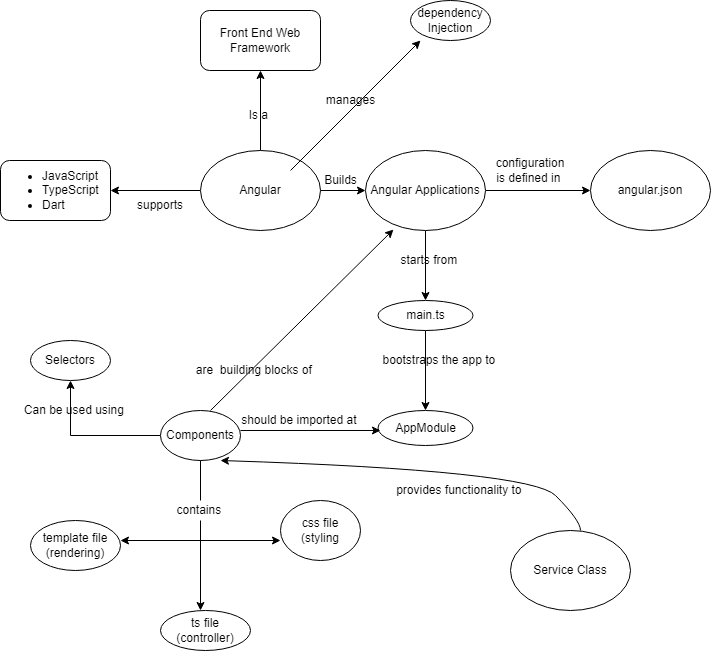

The diagram above was exported from draw.io. Its source (the exported page's mxGraphModel, read from the mxfile embedded in the PNG):
<mxGraphModel dx="780" dy="718" grid="1" gridSize="10" guides="1" tooltips="1" connect="1" arrows="1" fold="1" page="1" pageScale="1" pageWidth="850" pageHeight="1100" math="0" shadow="0">
  <root>
    <mxCell id="0" />
    <mxCell id="1" parent="0" />
    <mxCell id="fKXYIzNtFkYqv5kDX8n2-4" style="edgeStyle=orthogonalEdgeStyle;rounded=0;orthogonalLoop=1;jettySize=auto;html=1;entryX=0.5;entryY=1;entryDx=0;entryDy=0;" edge="1" parent="1" source="fKXYIzNtFkYqv5kDX8n2-1" target="fKXYIzNtFkYqv5kDX8n2-2">
      <mxGeometry relative="1" as="geometry" />
    </mxCell>
    <mxCell id="fKXYIzNtFkYqv5kDX8n2-9" style="edgeStyle=orthogonalEdgeStyle;rounded=0;orthogonalLoop=1;jettySize=auto;html=1;" edge="1" parent="1" source="fKXYIzNtFkYqv5kDX8n2-1" target="fKXYIzNtFkYqv5kDX8n2-10">
      <mxGeometry relative="1" as="geometry">
        <mxPoint x="480" y="270" as="targetPoint" />
      </mxGeometry>
    </mxCell>
    <mxCell id="fKXYIzNtFkYqv5kDX8n2-12" style="edgeStyle=orthogonalEdgeStyle;rounded=0;orthogonalLoop=1;jettySize=auto;html=1;" edge="1" parent="1" source="fKXYIzNtFkYqv5kDX8n2-1" target="fKXYIzNtFkYqv5kDX8n2-13">
      <mxGeometry relative="1" as="geometry">
        <mxPoint x="190" y="270" as="targetPoint" />
      </mxGeometry>
    </mxCell>
    <mxCell id="fKXYIzNtFkYqv5kDX8n2-1" value="Angular" style="ellipse;whiteSpace=wrap;html=1;" vertex="1" parent="1">
      <mxGeometry x="270" y="230" width="120" height="80" as="geometry" />
    </mxCell>
    <mxCell id="fKXYIzNtFkYqv5kDX8n2-2" value="Front End Web Framework" style="rounded=1;whiteSpace=wrap;html=1;" vertex="1" parent="1">
      <mxGeometry x="270" y="90" width="120" height="60" as="geometry" />
    </mxCell>
    <mxCell id="fKXYIzNtFkYqv5kDX8n2-7" value="Is a&amp;nbsp;" style="text;html=1;strokeColor=none;fillColor=none;align=center;verticalAlign=middle;whiteSpace=wrap;rounded=0;" vertex="1" parent="1">
      <mxGeometry x="300" y="180" width="60" height="30" as="geometry" />
    </mxCell>
    <mxCell id="fKXYIzNtFkYqv5kDX8n2-16" style="edgeStyle=orthogonalEdgeStyle;rounded=0;orthogonalLoop=1;jettySize=auto;html=1;" edge="1" parent="1" source="fKXYIzNtFkYqv5kDX8n2-10" target="fKXYIzNtFkYqv5kDX8n2-17">
      <mxGeometry relative="1" as="geometry">
        <mxPoint x="640" y="270" as="targetPoint" />
      </mxGeometry>
    </mxCell>
    <mxCell id="fKXYIzNtFkYqv5kDX8n2-20" style="edgeStyle=orthogonalEdgeStyle;rounded=0;orthogonalLoop=1;jettySize=auto;html=1;" edge="1" parent="1" source="fKXYIzNtFkYqv5kDX8n2-10" target="fKXYIzNtFkYqv5kDX8n2-21">
      <mxGeometry relative="1" as="geometry">
        <mxPoint x="495" y="360" as="targetPoint" />
      </mxGeometry>
    </mxCell>
    <mxCell id="fKXYIzNtFkYqv5kDX8n2-10" value="Angular Applications" style="ellipse;whiteSpace=wrap;html=1;" vertex="1" parent="1">
      <mxGeometry x="435" y="230" width="120" height="80" as="geometry" />
    </mxCell>
    <mxCell id="fKXYIzNtFkYqv5kDX8n2-11" value="Builds" style="text;html=1;align=center;verticalAlign=middle;resizable=0;points=[];autosize=1;strokeColor=none;fillColor=none;" vertex="1" parent="1">
      <mxGeometry x="385" y="250" width="50" height="20" as="geometry" />
    </mxCell>
    <mxCell id="fKXYIzNtFkYqv5kDX8n2-13" value="&lt;ul&gt;&lt;li&gt;JavaScript&lt;/li&gt;&lt;li&gt;TypeScript&lt;/li&gt;&lt;li&gt;Dart&lt;/li&gt;&lt;/ul&gt;" style="rounded=1;whiteSpace=wrap;html=1;align=left;" vertex="1" parent="1">
      <mxGeometry x="70" y="240" width="110" height="60" as="geometry" />
    </mxCell>
    <mxCell id="fKXYIzNtFkYqv5kDX8n2-15" value="supports" style="text;html=1;strokeColor=none;fillColor=none;align=center;verticalAlign=middle;whiteSpace=wrap;rounded=0;" vertex="1" parent="1">
      <mxGeometry x="200" y="270" width="60" height="30" as="geometry" />
    </mxCell>
    <mxCell id="fKXYIzNtFkYqv5kDX8n2-17" value="angular.json&lt;br&gt;" style="ellipse;whiteSpace=wrap;html=1;" vertex="1" parent="1">
      <mxGeometry x="660" y="230" width="120" height="80" as="geometry" />
    </mxCell>
    <mxCell id="fKXYIzNtFkYqv5kDX8n2-18" value="configuration is defined in&amp;nbsp;" style="text;html=1;strokeColor=none;fillColor=none;align=center;verticalAlign=middle;whiteSpace=wrap;rounded=0;" vertex="1" parent="1">
      <mxGeometry x="560" y="230" width="80" height="40" as="geometry" />
    </mxCell>
    <mxCell id="fKXYIzNtFkYqv5kDX8n2-26" value="" style="edgeStyle=orthogonalEdgeStyle;rounded=0;orthogonalLoop=1;jettySize=auto;html=1;" edge="1" parent="1" source="fKXYIzNtFkYqv5kDX8n2-21" target="fKXYIzNtFkYqv5kDX8n2-25">
      <mxGeometry relative="1" as="geometry" />
    </mxCell>
    <mxCell id="fKXYIzNtFkYqv5kDX8n2-21" value="main.ts" style="ellipse;whiteSpace=wrap;html=1;" vertex="1" parent="1">
      <mxGeometry x="447.5" y="380" width="95" height="30" as="geometry" />
    </mxCell>
    <mxCell id="fKXYIzNtFkYqv5kDX8n2-22" value="starts from&amp;nbsp;" style="text;html=1;align=center;verticalAlign=middle;resizable=0;points=[];autosize=1;strokeColor=none;fillColor=none;" vertex="1" parent="1">
      <mxGeometry x="460" y="330" width="80" height="20" as="geometry" />
    </mxCell>
    <mxCell id="fKXYIzNtFkYqv5kDX8n2-25" value="AppModule" style="ellipse;whiteSpace=wrap;html=1;" vertex="1" parent="1">
      <mxGeometry x="447.5" y="490" width="95" height="35" as="geometry" />
    </mxCell>
    <mxCell id="fKXYIzNtFkYqv5kDX8n2-27" value="bootstraps the app to&amp;nbsp;" style="text;html=1;align=center;verticalAlign=middle;resizable=0;points=[];autosize=1;strokeColor=none;fillColor=none;" vertex="1" parent="1">
      <mxGeometry x="445" y="430" width="130" height="20" as="geometry" />
    </mxCell>
    <mxCell id="fKXYIzNtFkYqv5kDX8n2-38" style="edgeStyle=orthogonalEdgeStyle;rounded=0;orthogonalLoop=1;jettySize=auto;html=1;entryX=0.026;entryY=0.714;entryDx=0;entryDy=0;entryPerimeter=0;" edge="1" parent="1">
      <mxGeometry relative="1" as="geometry">
        <mxPoint x="309.99999679999996" y="509.99" as="sourcePoint" />
        <mxPoint x="449.97" y="509.99" as="targetPoint" />
      </mxGeometry>
    </mxCell>
    <mxCell id="fKXYIzNtFkYqv5kDX8n2-42" value="" style="edgeStyle=orthogonalEdgeStyle;rounded=0;orthogonalLoop=1;jettySize=auto;html=1;" edge="1" parent="1" source="fKXYIzNtFkYqv5kDX8n2-28" target="fKXYIzNtFkYqv5kDX8n2-41">
      <mxGeometry relative="1" as="geometry" />
    </mxCell>
    <mxCell id="fKXYIzNtFkYqv5kDX8n2-45" style="edgeStyle=orthogonalEdgeStyle;rounded=0;orthogonalLoop=1;jettySize=auto;html=1;startArrow=none;" edge="1" parent="1" source="fKXYIzNtFkYqv5kDX8n2-65">
      <mxGeometry relative="1" as="geometry">
        <mxPoint x="270" y="690" as="targetPoint" />
        <Array as="points">
          <mxPoint x="270" y="620" />
          <mxPoint x="270" y="620" />
        </Array>
      </mxGeometry>
    </mxCell>
    <mxCell id="fKXYIzNtFkYqv5kDX8n2-28" value="Components" style="ellipse;whiteSpace=wrap;html=1;" vertex="1" parent="1">
      <mxGeometry x="230" y="490" width="80" height="50" as="geometry" />
    </mxCell>
    <mxCell id="fKXYIzNtFkYqv5kDX8n2-31" value="are&amp;nbsp; building blocks of&amp;nbsp;" style="text;html=1;align=center;verticalAlign=middle;resizable=0;points=[];autosize=1;strokeColor=none;fillColor=none;" vertex="1" parent="1">
      <mxGeometry x="260" y="440" width="130" height="20" as="geometry" />
    </mxCell>
    <mxCell id="fKXYIzNtFkYqv5kDX8n2-33" value="should be imported at&amp;nbsp;" style="text;html=1;align=center;verticalAlign=middle;resizable=0;points=[];autosize=1;strokeColor=none;fillColor=none;" vertex="1" parent="1">
      <mxGeometry x="305" y="490" width="130" height="20" as="geometry" />
    </mxCell>
    <mxCell id="fKXYIzNtFkYqv5kDX8n2-35" value="" style="endArrow=classic;html=1;rounded=0;entryX=0.233;entryY=0.988;entryDx=0;entryDy=0;entryPerimeter=0;" edge="1" parent="1" target="fKXYIzNtFkYqv5kDX8n2-10">
      <mxGeometry width="50" height="50" relative="1" as="geometry">
        <mxPoint x="280" y="490" as="sourcePoint" />
        <mxPoint x="330" y="440" as="targetPoint" />
      </mxGeometry>
    </mxCell>
    <mxCell id="fKXYIzNtFkYqv5kDX8n2-41" value="Selectors" style="ellipse;whiteSpace=wrap;html=1;" vertex="1" parent="1">
      <mxGeometry x="100" y="420" width="80" height="40" as="geometry" />
    </mxCell>
    <mxCell id="fKXYIzNtFkYqv5kDX8n2-43" value="Can be used using&amp;nbsp;" style="text;html=1;align=center;verticalAlign=middle;resizable=0;points=[];autosize=1;strokeColor=none;fillColor=none;" vertex="1" parent="1">
      <mxGeometry x="85" y="480" width="120" height="20" as="geometry" />
    </mxCell>
    <mxCell id="fKXYIzNtFkYqv5kDX8n2-46" value="" style="endArrow=classic;startArrow=classic;html=1;rounded=0;" edge="1" parent="1">
      <mxGeometry width="50" height="50" relative="1" as="geometry">
        <mxPoint x="190" y="620" as="sourcePoint" />
        <mxPoint x="350" y="620" as="targetPoint" />
      </mxGeometry>
    </mxCell>
    <mxCell id="fKXYIzNtFkYqv5kDX8n2-47" value="template file (rendering)" style="ellipse;whiteSpace=wrap;html=1;" vertex="1" parent="1">
      <mxGeometry x="100" y="600" width="90" height="50" as="geometry" />
    </mxCell>
    <mxCell id="fKXYIzNtFkYqv5kDX8n2-49" value="css file (styling" style="ellipse;whiteSpace=wrap;html=1;" vertex="1" parent="1">
      <mxGeometry x="350" y="580" width="80" height="60" as="geometry" />
    </mxCell>
    <mxCell id="fKXYIzNtFkYqv5kDX8n2-50" value="ts file (controller)" style="ellipse;whiteSpace=wrap;html=1;" vertex="1" parent="1">
      <mxGeometry x="230" y="690" width="90" height="40" as="geometry" />
    </mxCell>
    <mxCell id="fKXYIzNtFkYqv5kDX8n2-65" value="contains&amp;nbsp;" style="text;html=1;align=center;verticalAlign=middle;resizable=0;points=[];autosize=1;strokeColor=none;fillColor=none;" vertex="1" parent="1">
      <mxGeometry x="240" y="580" width="60" height="20" as="geometry" />
    </mxCell>
    <mxCell id="fKXYIzNtFkYqv5kDX8n2-66" value="" style="edgeStyle=orthogonalEdgeStyle;rounded=0;orthogonalLoop=1;jettySize=auto;html=1;endArrow=none;" edge="1" parent="1" source="fKXYIzNtFkYqv5kDX8n2-28" target="fKXYIzNtFkYqv5kDX8n2-65">
      <mxGeometry relative="1" as="geometry">
        <mxPoint x="270" y="690" as="targetPoint" />
        <mxPoint x="270" y="540" as="sourcePoint" />
        <Array as="points" />
      </mxGeometry>
    </mxCell>
    <mxCell id="fKXYIzNtFkYqv5kDX8n2-68" value="Service Class" style="ellipse;whiteSpace=wrap;html=1;" vertex="1" parent="1">
      <mxGeometry x="580" y="610" width="120" height="80" as="geometry" />
    </mxCell>
    <mxCell id="fKXYIzNtFkYqv5kDX8n2-71" value="" style="curved=1;endArrow=classic;html=1;rounded=0;entryX=0.75;entryY=1;entryDx=0;entryDy=0;entryPerimeter=0;" edge="1" parent="1" target="fKXYIzNtFkYqv5kDX8n2-28">
      <mxGeometry width="50" height="50" relative="1" as="geometry">
        <mxPoint x="650" y="610" as="sourcePoint" />
        <mxPoint x="650" y="550" as="targetPoint" />
        <Array as="points">
          <mxPoint x="650" y="600" />
          <mxPoint x="600" y="550" />
        </Array>
      </mxGeometry>
    </mxCell>
    <mxCell id="fKXYIzNtFkYqv5kDX8n2-72" value="provides functionality to&amp;nbsp;" style="text;html=1;align=center;verticalAlign=middle;resizable=0;points=[];autosize=1;strokeColor=none;fillColor=none;" vertex="1" parent="1">
      <mxGeometry x="460" y="560" width="140" height="20" as="geometry" />
    </mxCell>
    <mxCell id="fKXYIzNtFkYqv5kDX8n2-73" value="" style="endArrow=classic;html=1;rounded=0;" edge="1" parent="1">
      <mxGeometry width="50" height="50" relative="1" as="geometry">
        <mxPoint x="360" y="250" as="sourcePoint" />
        <mxPoint x="490" y="120" as="targetPoint" />
      </mxGeometry>
    </mxCell>
    <mxCell id="fKXYIzNtFkYqv5kDX8n2-74" value="dependency Injection" style="ellipse;whiteSpace=wrap;html=1;" vertex="1" parent="1">
      <mxGeometry x="480" y="80" width="80" height="40" as="geometry" />
    </mxCell>
    <mxCell id="fKXYIzNtFkYqv5kDX8n2-75" value="manages" style="text;html=1;align=center;verticalAlign=middle;resizable=0;points=[];autosize=1;strokeColor=none;fillColor=none;" vertex="1" parent="1">
      <mxGeometry x="390" y="170" width="60" height="20" as="geometry" />
    </mxCell>
  </root>
</mxGraphModel>